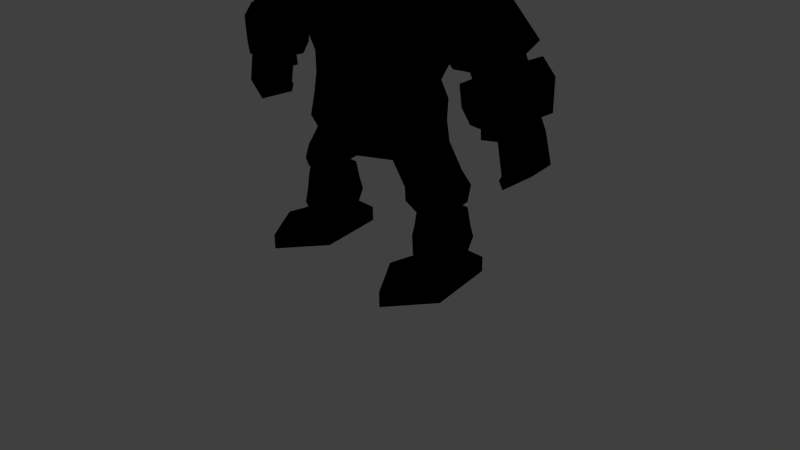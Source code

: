 # Source: Golem001.blend  (saved by Blender 2.79.0; exported with 4.5.12 LTS)
import bpy
from mathutils import Matrix  # noqa: F401  (used for matrix-valued properties, if any)

bpy.ops.wm.read_factory_settings(use_empty=True)
scene = bpy.context.scene
scene.name = 'Scene'

# ---- collections
col_collection_1 = bpy.data.collections.new('Collection 1'); scene.collection.children.link(col_collection_1)

# ---- images (referenced by path relative to the original .blend; pixels are not part of the script)
import os
ASSET_DIR = os.environ.get("B2B_ASSET_DIR", "")  # directory of the original .blend (textures are referenced by path, not embedded)
HERE = os.path.dirname(os.path.abspath(__file__))  # packed textures are extracted next to this script under _unpacked/

def load_image(name, relpath, width, height, colorspace="sRGB"):
    """Load a texture the original file referenced (path relative to the .blend, or extracted next to this script)."""
    p = next((c for c in (os.path.join(HERE, relpath), os.path.join(ASSET_DIR, relpath)) if relpath and os.path.exists(c)), "")
    if p:
        img = bpy.data.images.load(p, check_existing=True)
        img.name = name
    else:  # same state as the original file: an image datablock whose file is absent (Cycles renders it pink)
        img = bpy.data.images.new(name, width, height)
        img.source = "FILE"
        img.filepath = "//" + (relpath or name)
    img.colorspace_settings.name = colorspace
    return img
img_golem_tex_png = load_image('Golem_Tex.png', 'Golem_Tex.png', 1024, 1024, 'sRGB')

# ---- materials (node trees are filled in below, after node groups)
mat_golem_material = bpy.data.materials.new('Golem-Material')
mat_golem_material.alpha_threshold = 0.0
mat_golem_material.roughness = 0.5

# ---- material node trees
mat_golem_material.use_nodes = True; mat_golem_material.node_tree.nodes.clear()
_N = mat_golem_material.node_tree.nodes; _L = mat_golem_material.node_tree.links
n0 = _N.new('NodeUndefined'); n0.name = 'Output'; n0.location = (300, 300)
n0.inputs[1].default_value = 1.0
n1 = _N.new('NodeUndefined'); n1.name = 'Material'; n1.location = (10, 300)
n1.inputs[1].default_value = (1.0, 1.0, 1.0, 1.0)
n1.inputs[2].default_value = 0.8
n1.inputs[3].default_value = (0.0, 0.0, 0.0)
n2 = _N.new('ShaderNodeTexImage'); n2.name = 'Image Texture'; n2.location = (-244, 255)
n2.width = 140
n2.image = img_golem_tex_png
_L.new(n1.outputs[0], n0.inputs[0])
_L.new(n2.outputs[0], n1.inputs[0])

# ---- world
world_world = bpy.data.worlds.new('World'); scene.world = world_world
world_world.color = (0.05088, 0.05088, 0.05088)
world_world.use_sun_shadow = False
world_world.sun_shadow_jitter_overblur = 0.0
world_world.cycles.sampling_method = 'NONE'
world_world.cycles.sample_map_resolution = 256

# ---- cameras
cam_camera = bpy.data.cameras.new('Camera')
cam_camera.clip_end = 100.0
cam_camera.lens = 35.0
cam_camera.sensor_width = 32.0
cam_camera.sensor_height = 18.0
cam_camera.ortho_scale = 7.314
cam_camera.dof.focus_distance = 0.0

# ---- lights
light_lamp = bpy.data.lights.new('Lamp', 'POINT')
light_lamp.transmission_factor = 0.0
light_lamp.cutoff_distance = 30.0
light_lamp.energy = 100.0
light_lamp.shadow_buffer_clip_start = 1.001
light_lamp.shadow_soft_size = 0.1
light_lamp.shadow_maximum_resolution = 0.006
light_lamp.use_absolute_resolution = True
light_lamp.cycles.use_multiple_importance_sampling = False

# ---- meshes
me_cylinder = bpy.data.meshes.new('Cylinder')
me_cylinder.from_pydata([(1.011, -0.8157, 0.001194), (1.011, -0.8157, 0.2012), (0.5868, -0.2521, 0.001194), (0.5868, -0.2521, 0.2012), (0.7488, 0.6599, 0.001194), (0.7488, 0.6599, 0.2012), (1.273, 0.6599, 0.001194), (1.273, 0.6599, 0.2012), (1.435, -0.2521, 0.001194), (1.435, -0.2521, 0.2012), (0.7578, 0.06921, 0.2012), (1.011, -0.1674, 0.2012), (0.8544, 0.452, 0.2012), (1.167, 0.452, 0.2012), (1.264, 0.06921, 0.2012), (0.6766, 0.03526, 0.5061), (1.011, -0.2772, 0.5061), (0.8043, 0.5409, 0.5061), (1.217, 0.5409, 0.5061), (1.345, 0.03526, 0.5061), (0.7087, 0.04867, 0.6668), (1.011, -0.2338, 0.6668), (0.8241, 0.5057, 0.6668), (1.198, 0.5057, 0.6668), (1.313, 0.04867, 0.6668), (0.741, 0.0622, 0.9049), (1.011, -0.19, 0.9049), (0.8441, 0.4703, 0.9049), (1.178, 0.4703, 0.9049), (1.281, 0.0622, 0.9049), (0.8226, 0.09629, 0.9049), (1.011, -0.07972, 0.9049), (0.8945, 0.3811, 0.9049), (1.127, 0.3811, 0.9049), (1.199, 0.09629, 0.9049), (0.8226, 0.09629, 0.9797), (1.011, -0.07972, 0.9797), (0.8945, 0.3811, 0.9797), (1.127, 0.3811, 0.9797), (1.199, 0.09629, 0.9797), (0.7428, 0.06293, 0.9797), (1.011, -0.1877, 0.9797), (0.8452, 0.4684, 0.9797), (1.177, 0.4684, 0.9797), (1.279, 0.06293, 0.9797), (0.5685, 0.02738, 1.158), (0.9215, -0.3027, 1.158), (0.7033, 0.5615, 1.158), (1.14, 0.5615, 1.158), (1.275, 0.02738, 1.158), (0.5516, 0.04636, 1.209), (0.8501, -0.2413, 1.283), (0.6656, 0.5118, 1.237), (1.035, 0.5118, 1.329), (1.149, 0.04636, 1.358), (0.3683, 0.04636, 1.435), (0.6505, -0.2413, 1.558), (0.4761, 0.5118, 1.482), (0.825, 0.5118, 1.634), (0.9328, 0.04636, 1.68), (0.5493, -0.3876, 2.133), (0.5999, -0.4195, 1.841), (0.4761, 0.6192, 1.74), (0.7732, 0.5208, 1.89), (0.8666, 0.04636, 1.937), (0.4761, 0.6688, 2.091), (0.7732, 0.5407, 2.138), (0.8666, 0.06621, 2.172), (0.5188, -0.3664, 2.378), (0.4554, 0.6045, 2.335), (0.7526, 0.4383, 2.382), (0.7918, 0.02397, 2.387), (0.5287, -0.3574, 2.634), (0.4938, 0.6291, 2.588), (0.8653, 0.4968, 2.637), (0.9092, 0.007511, 2.664), (0.6355, -0.4377, 3.01), (0.637, 0.6766, 2.964), (1.032, 0.336, 3.018), (1.035, -0.05773, 3.041), (0.6303, -0.3432, 3.36), (0.6316, 0.681, 3.318), (0.8996, 0.4842, 3.35), (0.8569, -0.1431, 3.377), (0.5053, -0.2886, 3.785), (0.5066, 0.6313, 3.809), (0.8632, 0.4355, 3.843), (0.8662, -0.03222, 3.852), (0.5053, -0.3303, 4.234), (0.5066, 0.3751, 4.076), (0.5053, -0.5262, 3.851), (0.5053, -0.5262, 4.234), (0.5053, -0.8746, 3.851), (0.5053, -0.6308, 4.234), (0.4478, -0.6227, 3.415), (0.4478, -0.971, 3.415), (1.321, -0.1546, 2.917), (1.326, 0.3851, 2.886), (1.336, -0.3005, 3.316), (1.345, 0.6131, 3.259), (1.34, -0.1196, 3.74), (1.352, 0.5216, 3.727), (1.495, -0.1606, 2.779), (1.478, 0.3791, 2.767), (1.775, -0.3065, 2.917), (1.743, 0.6071, 2.894), (2.065, -0.1256, 3.067), (2.064, 0.5156, 3.059), (1.631, -0.05018, 2.751), (1.62, 0.2974, 2.743), (1.812, -0.1441, 2.84), (1.791, 0.4442, 2.825), (1.998, -0.0276, 2.936), (1.998, 0.3853, 2.931), (1.665, -0.05077, 2.684), (1.654, 0.2968, 2.676), (1.845, -0.1447, 2.773), (1.825, 0.4437, 2.758), (2.032, -0.0282, 2.87), (2.031, 0.3847, 2.864), (1.578, -0.1489, 2.642), (1.562, 0.3684, 2.63), (1.847, -0.2887, 2.774), (1.816, 0.5869, 2.752), (2.125, -0.1153, 2.918), (2.124, 0.4992, 2.91), (1.651, -0.1889, 2.414), (1.633, 0.3942, 2.4), (1.954, -0.3464, 2.562), (1.919, 0.6406, 2.537), (2.267, -0.151, 2.725), (2.266, 0.5417, 2.716), (1.736, -0.1441, 2.234), (1.714, 0.3546, 2.229), (2.02, -0.2773, 2.29), (1.98, 0.5669, 2.281), (2.313, -0.1084, 2.356), (2.307, 0.4842, 2.351), (1.812, -0.0644, 2.25), (1.796, 0.2973, 2.246), (2.018, -0.07343, 2.29), (1.989, 0.4062, 2.283), (2.231, -0.03848, 2.338), (2.226, 0.3913, 2.334), (1.819, -0.06457, 2.07), (1.801, 0.3188, 2.066), (2.055, -0.0737, 2.116), (2.022, 0.4186, 2.109), (2.298, -0.06561, 2.171), (2.293, 0.408, 2.167), (2.133, -0.08245, 1.763), (2.1, 0.4206, 1.755), (2.376, -0.06649, 1.818), (2.371, 0.4256, 1.814), (2.102, -0.08421, 1.703), (2.077, 0.4232, 1.711), (2.141, -0.06655, 1.602), (2.125, 0.4251, 1.597), (0.2771, -0.7517, 3.267), (0.2771, -0.842, 3.267), (-1.011, -0.8157, 0.001194), (-1.011, -0.8157, 0.2012), (-0.5868, -0.2521, 0.001194), (-0.5868, -0.2521, 0.2012), (-0.7488, 0.6599, 0.001194), (-0.7488, 0.6599, 0.2012), (-1.273, 0.6599, 0.001194), (-1.273, 0.6599, 0.2012), (-1.435, -0.2521, 0.001194), (-1.435, -0.2521, 0.2012), (-0.7578, 0.06921, 0.2012), (-1.011, -0.1674, 0.2012), (-0.8544, 0.452, 0.2012), (-1.167, 0.452, 0.2012), (-1.264, 0.06921, 0.2012), (-0.6766, 0.03526, 0.5061), (-1.011, -0.2772, 0.5061), (-0.8043, 0.5409, 0.5061), (-1.217, 0.5409, 0.5061), (-1.345, 0.03526, 0.5061), (-0.7087, 0.04867, 0.6668), (-1.011, -0.2338, 0.6668), (-0.8241, 0.5057, 0.6668), (-1.198, 0.5057, 0.6668), (-1.313, 0.04867, 0.6668), (-0.741, 0.0622, 0.9049), (-1.011, -0.19, 0.9049), (-0.8441, 0.4703, 0.9049), (-1.178, 0.4703, 0.9049), (-1.281, 0.0622, 0.9049), (-0.8226, 0.09629, 0.9049), (-1.011, -0.07972, 0.9049), (-0.8945, 0.3811, 0.9049), (-1.127, 0.3811, 0.9049), (-1.199, 0.09629, 0.9049), (-0.8226, 0.09629, 0.9797), (-1.011, -0.07972, 0.9797), (-0.8945, 0.3811, 0.9797), (-1.127, 0.3811, 0.9797), (-1.199, 0.09629, 0.9797), (-0.7428, 0.06293, 0.9797), (-1.011, -0.1877, 0.9797), (-0.8452, 0.4684, 0.9797), (-1.177, 0.4684, 0.9797), (-1.279, 0.06293, 0.9797), (-0.5685, 0.02738, 1.158), (-0.9215, -0.3027, 1.158), (-0.7033, 0.5615, 1.158), (-1.14, 0.5615, 1.158), (-1.275, 0.02738, 1.158), (-0.5516, 0.04636, 1.209), (-0.8501, -0.2413, 1.283), (-0.6656, 0.5118, 1.237), (-1.035, 0.5118, 1.329), (-1.149, 0.04636, 1.358), (-0.3683, 0.04636, 1.435), (-0.6505, -0.2413, 1.558), (-0.4761, 0.5118, 1.482), (-0.825, 0.5118, 1.634), (-0.9328, 0.04636, 1.68), (0.0, 0.04592, 1.336), (0.0, 0.5163, 1.383), (0.0, -0.2413, 1.432), (-0.5493, -0.3876, 2.133), (0.0, -0.3876, 2.121), (-0.5999, -0.4195, 1.841), (0.0, -0.4195, 1.714), (-0.4761, 0.6192, 1.74), (0.0, 0.6484, 1.601), (-0.7732, 0.5208, 1.89), (-0.8666, 0.04636, 1.937), (-0.4761, 0.6688, 2.091), (0.0, 0.698, 2.062), (-0.7732, 0.5407, 2.138), (-0.8666, 0.06621, 2.172), (-0.5188, -0.3664, 2.378), (0.0, -0.3664, 2.368), (-0.4554, 0.6045, 2.335), (0.0, 0.6336, 2.306), (-0.7526, 0.4383, 2.382), (-0.7918, 0.02397, 2.387), (-0.5287, -0.3574, 2.634), (0.0, -0.3574, 2.626), (-0.4938, 0.6291, 2.588), (0.0, 0.6516, 2.567), (-0.8653, 0.4968, 2.637), (-0.9092, 0.007511, 2.664), (-0.6355, -0.4377, 3.01), (0.0, -0.4377, 3.002), (-0.637, 0.6766, 2.964), (0.0, 0.698, 2.943), (-1.032, 0.336, 3.018), (-1.035, -0.05773, 3.041), (-0.6303, -0.3432, 3.36), (0.0, -0.3432, 3.353), (-0.6316, 0.681, 3.318), (0.0, 0.7003, 3.299), (-0.8996, 0.4842, 3.35), (-0.8569, -0.1431, 3.377), (-0.5053, -0.2886, 3.785), (0.0, -0.2886, 3.852), (-0.5066, 0.6313, 3.809), (0.0, 0.6507, 3.864), (-0.8632, 0.4355, 3.843), (-0.8662, -0.03222, 3.852), (-0.5053, -0.3303, 4.234), (0.0, -0.3303, 4.301), (0.0, 0.3944, 4.131), (-0.5066, 0.3751, 4.076), (-0.5053, -0.5262, 3.851), (0.0, -0.5262, 3.918), (-0.5053, -0.5262, 4.234), (0.0, -0.5262, 4.301), (-0.5053, -0.8746, 3.851), (0.0, -0.8746, 3.918), (-0.5053, -0.6308, 4.234), (0.0, -0.6308, 4.301), (-0.4478, -0.6227, 3.415), (0.0, -0.6227, 3.437), (-0.4478, -0.971, 3.415), (0.0, -0.971, 3.437), (-1.321, -0.1546, 2.917), (-1.326, 0.3851, 2.886), (-1.336, -0.3005, 3.316), (-1.345, 0.6131, 3.259), (-1.34, -0.1196, 3.74), (-1.352, 0.5216, 3.727), (-1.495, -0.1606, 2.779), (-1.478, 0.3791, 2.767), (-1.775, -0.3065, 2.917), (-1.743, 0.6071, 2.894), (-2.065, -0.1256, 3.067), (-2.064, 0.5156, 3.059), (-1.631, -0.05018, 2.751), (-1.62, 0.2974, 2.743), (-1.812, -0.1441, 2.84), (-1.791, 0.4442, 2.825), (-1.998, -0.0276, 2.936), (-1.998, 0.3853, 2.931), (-1.665, -0.05077, 2.684), (-1.654, 0.2968, 2.676), (-1.845, -0.1447, 2.773), (-1.825, 0.4437, 2.758), (-2.032, -0.0282, 2.87), (-2.031, 0.3847, 2.864), (-1.578, -0.1489, 2.642), (-1.562, 0.3684, 2.63), (-1.847, -0.2887, 2.774), (-1.816, 0.5869, 2.752), (-2.125, -0.1153, 2.918), (-2.124, 0.4992, 2.91), (-1.651, -0.1889, 2.414), (-1.633, 0.3942, 2.4), (-1.954, -0.3464, 2.562), (-1.919, 0.6406, 2.537), (-2.267, -0.151, 2.725), (-2.266, 0.5417, 2.716), (-1.736, -0.1441, 2.234), (-1.714, 0.3546, 2.229), (-2.02, -0.2773, 2.29), (-1.98, 0.5669, 2.281), (-2.313, -0.1084, 2.356), (-2.307, 0.4842, 2.351), (-1.812, -0.0644, 2.25), (-1.796, 0.2973, 2.246), (-2.018, -0.07343, 2.29), (-1.989, 0.4062, 2.283), (-2.231, -0.03848, 2.338), (-2.226, 0.3913, 2.334), (-1.819, -0.06457, 2.07), (-1.801, 0.3188, 2.066), (-2.055, -0.0737, 2.116), (-2.022, 0.4186, 2.109), (-2.298, -0.06561, 2.171), (-2.293, 0.408, 2.167), (-2.133, -0.08245, 1.763), (-2.1, 0.4206, 1.755), (-2.376, -0.06649, 1.818), (-2.371, 0.4256, 1.814), (-2.102, -0.08421, 1.703), (-2.077, 0.4232, 1.711), (-2.141, -0.06655, 1.602), (-2.125, 0.4251, 1.597), (-0.2771, -0.7517, 3.267), (0.0, -0.7517, 3.273), (-0.2771, -0.842, 3.267), (0.0, -0.842, 3.273)], [], [(0, 1, 3, 2), (2, 3, 5, 4), (4, 5, 7, 6), (9, 7, 13, 14), (8, 9, 1, 0), (6, 7, 9, 8), (0, 2, 4, 6, 8), (14, 13, 18, 19), (5, 3, 10, 12), (1, 9, 14, 11), (3, 1, 11, 10), (7, 5, 12, 13), (16, 19, 24, 21), (12, 10, 15, 17), (11, 14, 19, 16), (13, 12, 17, 18), (10, 11, 16, 15), (20, 21, 26, 25), (18, 17, 22, 23), (15, 16, 21, 20), (19, 18, 23, 24), (17, 15, 20, 22), (27, 25, 30, 32), (24, 23, 28, 29), (22, 20, 25, 27), (21, 24, 29, 26), (23, 22, 27, 28), (33, 32, 37, 38), (26, 29, 34, 31), (28, 27, 32, 33), (25, 26, 31, 30), (29, 28, 33, 34), (39, 38, 43, 44), (30, 31, 36, 35), (34, 33, 38, 39), (32, 30, 35, 37), (31, 34, 39, 36), (41, 44, 49, 46), (37, 35, 40, 42), (36, 39, 44, 41), (38, 37, 42, 43), (35, 36, 41, 40), (49, 48, 53, 54), (43, 42, 47, 48), (40, 41, 46, 45), (44, 43, 48, 49), (42, 40, 45, 47), (51, 54, 59, 56), (47, 45, 50, 52), (46, 49, 54, 51), (48, 47, 52, 53), (45, 46, 51, 50), (57, 221, 228, 62), (53, 52, 57, 58), (50, 51, 56, 55), (54, 53, 58, 59), (52, 50, 55, 57), (57, 55, 220, 221), (220, 55, 56, 222), (226, 61, 60, 224), (222, 56, 61, 226), (59, 58, 63, 64), (58, 57, 62, 63), (59, 64, 61, 56), (62, 228, 232, 65), (64, 63, 66, 67), (63, 62, 65, 66), (61, 64, 67, 60), (65, 232, 238, 69), (60, 67, 71, 68), (67, 66, 70, 71), (224, 60, 68, 236), (66, 65, 69, 70), (70, 69, 73, 74), (69, 238, 244, 73), (68, 71, 75, 72), (71, 70, 74, 75), (236, 68, 72, 242), (74, 73, 77, 78), (73, 244, 250, 77), (72, 75, 79, 76), (75, 74, 78, 79), (242, 72, 76, 248), (78, 77, 81, 82), (77, 250, 256, 81), (76, 79, 83, 80), (83, 79, 96, 98), (248, 76, 80, 254), (82, 81, 85, 86), (81, 256, 262, 85), (80, 83, 87, 84), (87, 83, 98, 100), (254, 80, 84, 260), (85, 262, 267, 89), (86, 85, 84, 87), (88, 89, 267, 266), (84, 88, 91, 90), (84, 85, 89, 88), (90, 91, 93, 92), (88, 266, 272, 91), (260, 84, 90, 270), (274, 92, 93, 276), (91, 272, 276, 93), (270, 90, 94, 278), (94, 95, 159, 158), (90, 92, 95, 94), (92, 274, 280, 95), (101, 100, 106, 107), (100, 98, 104, 106), (82, 86, 101, 99), (78, 82, 99, 97), (79, 78, 97, 96), (86, 87, 100, 101), (104, 102, 108, 110), (105, 107, 113, 111), (97, 99, 105, 103), (96, 97, 103, 102), (99, 101, 107, 105), (98, 96, 102, 104), (109, 111, 117, 115), (113, 112, 118, 119), (106, 104, 110, 112), (107, 106, 112, 113), (103, 105, 111, 109), (102, 103, 109, 108), (118, 116, 122, 124), (116, 114, 120, 122), (108, 109, 115, 114), (111, 113, 119, 117), (110, 108, 114, 116), (112, 110, 116, 118), (120, 121, 127, 126), (121, 123, 129, 127), (119, 118, 124, 125), (115, 117, 123, 121), (114, 115, 121, 120), (117, 119, 125, 123), (131, 130, 136, 137), (130, 128, 134, 136), (123, 125, 131, 129), (122, 120, 126, 128), (124, 122, 128, 130), (125, 124, 130, 131), (135, 137, 143, 141), (132, 133, 139, 138), (127, 129, 135, 133), (126, 127, 133, 132), (129, 131, 137, 135), (128, 126, 132, 134), (143, 142, 148, 149), (142, 140, 146, 148), (134, 132, 138, 140), (136, 134, 140, 142), (137, 136, 142, 143), (133, 135, 141, 139), (144, 145, 147, 146), (147, 149, 153, 151), (139, 141, 147, 145), (138, 139, 145, 144), (141, 143, 149, 147), (140, 138, 144, 146), (151, 153, 157, 155), (146, 147, 151, 150), (148, 146, 150, 152), (149, 148, 152, 153), (154, 155, 157, 156), (150, 151, 155, 154), (152, 150, 154, 156), (153, 152, 156, 157), (344, 158, 159, 346), (278, 94, 158, 344), (95, 280, 346, 159), (160, 162, 163, 161), (162, 164, 165, 163), (164, 166, 167, 165), (169, 174, 173, 167), (168, 160, 161, 169), (166, 168, 169, 167), (160, 168, 166, 164, 162), (174, 179, 178, 173), (165, 172, 170, 163), (161, 171, 174, 169), (163, 170, 171, 161), (167, 173, 172, 165), (176, 181, 184, 179), (172, 177, 175, 170), (171, 176, 179, 174), (173, 178, 177, 172), (170, 175, 176, 171), (180, 185, 186, 181), (178, 183, 182, 177), (175, 180, 181, 176), (179, 184, 183, 178), (177, 182, 180, 175), (187, 192, 190, 185), (184, 189, 188, 183), (182, 187, 185, 180), (181, 186, 189, 184), (183, 188, 187, 182), (193, 198, 197, 192), (186, 191, 194, 189), (188, 193, 192, 187), (185, 190, 191, 186), (189, 194, 193, 188), (199, 204, 203, 198), (190, 195, 196, 191), (194, 199, 198, 193), (192, 197, 195, 190), (191, 196, 199, 194), (201, 206, 209, 204), (197, 202, 200, 195), (196, 201, 204, 199), (198, 203, 202, 197), (195, 200, 201, 196), (209, 214, 213, 208), (203, 208, 207, 202), (200, 205, 206, 201), (204, 209, 208, 203), (202, 207, 205, 200), (211, 216, 219, 214), (207, 212, 210, 205), (206, 211, 214, 209), (208, 213, 212, 207), (205, 210, 211, 206), (217, 227, 228, 221), (213, 218, 217, 212), (210, 215, 216, 211), (214, 219, 218, 213), (212, 217, 215, 210), (217, 221, 220, 215), (220, 222, 216, 215), (226, 224, 223, 225), (222, 226, 225, 216), (219, 230, 229, 218), (218, 229, 227, 217), (219, 216, 225, 230), (227, 231, 232, 228), (230, 234, 233, 229), (229, 233, 231, 227), (225, 223, 234, 230), (231, 237, 238, 232), (223, 235, 240, 234), (234, 240, 239, 233), (224, 236, 235, 223), (233, 239, 237, 231), (239, 245, 243, 237), (237, 243, 244, 238), (235, 241, 246, 240), (240, 246, 245, 239), (236, 242, 241, 235), (245, 251, 249, 243), (243, 249, 250, 244), (241, 247, 252, 246), (246, 252, 251, 245), (242, 248, 247, 241), (251, 257, 255, 249), (249, 255, 256, 250), (247, 253, 258, 252), (258, 283, 281, 252), (248, 254, 253, 247), (257, 263, 261, 255), (255, 261, 262, 256), (253, 259, 264, 258), (264, 285, 283, 258), (254, 260, 259, 253), (261, 268, 267, 262), (263, 264, 259, 261), (265, 266, 267, 268), (259, 269, 271, 265), (259, 265, 268, 261), (269, 273, 275, 271), (265, 271, 272, 266), (260, 270, 269, 259), (274, 276, 275, 273), (271, 275, 276, 272), (270, 278, 277, 269), (277, 343, 345, 279), (269, 277, 279, 273), (273, 279, 280, 274), (286, 292, 291, 285), (285, 291, 289, 283), (257, 284, 286, 263), (251, 282, 284, 257), (252, 281, 282, 251), (263, 286, 285, 264), (289, 295, 293, 287), (290, 296, 298, 292), (282, 288, 290, 284), (281, 287, 288, 282), (284, 290, 292, 286), (283, 289, 287, 281), (294, 300, 302, 296), (298, 304, 303, 297), (291, 297, 295, 289), (292, 298, 297, 291), (288, 294, 296, 290), (287, 293, 294, 288), (303, 309, 307, 301), (301, 307, 305, 299), (293, 299, 300, 294), (296, 302, 304, 298), (295, 301, 299, 293), (297, 303, 301, 295), (305, 311, 312, 306), (306, 312, 314, 308), (304, 310, 309, 303), (300, 306, 308, 302), (299, 305, 306, 300), (302, 308, 310, 304), (316, 322, 321, 315), (315, 321, 319, 313), (308, 314, 316, 310), (307, 313, 311, 305), (309, 315, 313, 307), (310, 316, 315, 309), (320, 326, 328, 322), (317, 323, 324, 318), (312, 318, 320, 314), (311, 317, 318, 312), (314, 320, 322, 316), (313, 319, 317, 311), (328, 334, 333, 327), (327, 333, 331, 325), (319, 325, 323, 317), (321, 327, 325, 319), (322, 328, 327, 321), (318, 324, 326, 320), (329, 331, 332, 330), (332, 336, 338, 334), (324, 330, 332, 326), (323, 329, 330, 324), (326, 332, 334, 328), (325, 331, 329, 323), (336, 340, 342, 338), (331, 335, 336, 332), (333, 337, 335, 331), (334, 338, 337, 333), (339, 341, 342, 340), (335, 339, 340, 336), (337, 341, 339, 335), (338, 342, 341, 337), (344, 346, 345, 343), (278, 344, 343, 277), (279, 345, 346, 280)])
_uv = me_cylinder.uv_layers.new(name='UVMap')
_uv.uv.foreach_set('vector', [0.7491, 0.4488, 0.7261, 0.4668, 0.7261, 0.3772, 0.7486, 0.3906, 0.7486, 0.3906, 0.7261, 0.3772, 0.8195, 0.3175, 0.8109, 0.3464, 0.8109, 0.3464, 0.8195, 0.3175, 0.8665, 0.3741, 0.8399, 0.3763, 0.7924, 0.8709, 0.879, 0.8863, 0.8592, 0.8963, 0.8229, 0.8871, 0.8031, 0.445, 0.8144, 0.4696, 0.7261, 0.4668, 0.7491, 0.4488, 0.8399, 0.3763, 0.8665, 0.3741, 0.8144, 0.4696, 0.8031, 0.445, 0.7388, 0.8062, 0.7845, 0.7572, 0.8725, 0.7572, 0.8812, 0.8062, 0.7986, 0.8365, 0.6846, 0.01962, 0.7243, 0.0172, 0.7323, 0.04966, 0.6846, 0.04861, 0.879, 0.9361, 0.7924, 0.9514, 0.8229, 0.9352, 0.8592, 0.926, 0.7388, 0.9112, 0.7924, 0.8709, 0.8229, 0.8871, 0.8004, 0.9112, 0.7924, 0.9514, 0.7388, 0.9112, 0.8004, 0.9112, 0.8229, 0.9352, 0.879, 0.8863, 0.879, 0.9361, 0.8592, 0.926, 0.8592, 0.8963, 0.6484, 0.04865, 0.6846, 0.04861, 0.6844, 0.06272, 0.6489, 0.06274, 0.2443, 0.3372, 0.2853, 0.3403, 0.2883, 0.3732, 0.2396, 0.3672, 0.6484, 0.01843, 0.6846, 0.01962, 0.6846, 0.04861, 0.6484, 0.04865, 0.2127, 0.3315, 0.2443, 0.3372, 0.2396, 0.3672, 0.2018, 0.3626, 0.6115, 0.01771, 0.6484, 0.01843, 0.6484, 0.04865, 0.607, 0.05126, 0.6101, 0.06739, 0.6489, 0.06274, 0.6506, 0.08337, 0.6168, 0.09338, 0.2018, 0.3626, 0.2396, 0.3672, 0.2386, 0.3818, 0.2026, 0.3804, 0.607, 0.05126, 0.6484, 0.04865, 0.6489, 0.06274, 0.6101, 0.06739, 0.6846, 0.04861, 0.7323, 0.04966, 0.7286, 0.06612, 0.6844, 0.06272, 0.2396, 0.3672, 0.2883, 0.3732, 0.284, 0.3889, 0.2386, 0.3818, 0.237, 0.4043, 0.2767, 0.4149, 0.2713, 0.4195, 0.2375, 0.4141, 0.6844, 0.06272, 0.7286, 0.06612, 0.7237, 0.08911, 0.6838, 0.08608, 0.2386, 0.3818, 0.284, 0.3889, 0.2767, 0.4149, 0.237, 0.4043, 0.6489, 0.06274, 0.6844, 0.06272, 0.6838, 0.08608, 0.6506, 0.08337, 0.2026, 0.3804, 0.2386, 0.3818, 0.237, 0.4043, 0.2045, 0.4046, 0.2106, 0.4146, 0.2375, 0.4141, 0.236, 0.4245, 0.2103, 0.4199, 0.6506, 0.08337, 0.6838, 0.08608, 0.6847, 0.09336, 0.6517, 0.09459, 0.2045, 0.4046, 0.237, 0.4043, 0.2375, 0.4141, 0.2106, 0.4146, 0.6168, 0.09338, 0.6506, 0.08337, 0.6517, 0.09459, 0.6208, 0.09881, 0.6838, 0.08608, 0.7237, 0.08911, 0.7149, 0.09603, 0.6847, 0.09336, 0.6843, 0.1021, 0.7148, 0.1015, 0.723, 0.1092, 0.6835, 0.109, 0.6208, 0.09881, 0.6517, 0.09459, 0.6518, 0.1044, 0.6213, 0.1044, 0.6847, 0.09336, 0.7149, 0.09603, 0.7148, 0.1015, 0.6843, 0.1021, 0.2375, 0.4141, 0.2713, 0.4195, 0.2708, 0.4253, 0.236, 0.4245, 0.6517, 0.09459, 0.6847, 0.09336, 0.6843, 0.1021, 0.6518, 0.1044, 0.6523, 0.1154, 0.6835, 0.109, 0.6821, 0.1245, 0.6482, 0.1325, 0.236, 0.4245, 0.2708, 0.4253, 0.2751, 0.4308, 0.2324, 0.434, 0.6518, 0.1044, 0.6843, 0.1021, 0.6835, 0.109, 0.6523, 0.1154, 0.2103, 0.4199, 0.236, 0.4245, 0.2324, 0.434, 0.2053, 0.4249, 0.6213, 0.1044, 0.6518, 0.1044, 0.6523, 0.1154, 0.6179, 0.1103, 0.6821, 0.1245, 0.7323, 0.129, 0.7273, 0.1496, 0.6816, 0.1456, 0.2053, 0.4249, 0.2324, 0.434, 0.2341, 0.4547, 0.2018, 0.4425, 0.6179, 0.1103, 0.6523, 0.1154, 0.6482, 0.1325, 0.6067, 0.1365, 0.6835, 0.109, 0.723, 0.1092, 0.7323, 0.129, 0.6821, 0.1245, 0.2324, 0.434, 0.2751, 0.4308, 0.283, 0.4562, 0.2341, 0.4547, 0.645, 0.1444, 0.6816, 0.1456, 0.6763, 0.1809, 0.6351, 0.1755, 0.2341, 0.4547, 0.283, 0.4562, 0.2817, 0.4607, 0.2371, 0.4625, 0.6482, 0.1325, 0.6821, 0.1245, 0.6816, 0.1456, 0.645, 0.1444, 0.2018, 0.4425, 0.2341, 0.4547, 0.2371, 0.4625, 0.2053, 0.4613, 0.6067, 0.1365, 0.6482, 0.1325, 0.645, 0.1444, 0.6049, 0.1413, 0.1188, 0.06583, 0.1626, 0.05997, 0.1625, 0.08235, 0.1183, 0.09242, 0.2053, 0.4613, 0.2371, 0.4625, 0.2429, 0.4893, 0.2124, 0.4895, 0.6049, 0.1413, 0.645, 0.1444, 0.6351, 0.1755, 0.5943, 0.168, 0.6816, 0.1456, 0.7273, 0.1496, 0.7245, 0.1868, 0.6763, 0.1809, 0.2371, 0.4625, 0.2817, 0.4607, 0.2853, 0.4862, 0.2429, 0.4893, 0.1188, 0.06583, 0.1257, 0.01952, 0.1628, 0.0172, 0.1626, 0.05997, 0.4503, 0.0172, 0.487, 0.02218, 0.5112, 0.05565, 0.4503, 0.04489, 0.4503, 0.07442, 0.5016, 0.08535, 0.501, 0.1115, 0.4503, 0.113, 0.4503, 0.04489, 0.5112, 0.05565, 0.5016, 0.08535, 0.4503, 0.07442, 0.03901, 0.08218, 0.08479, 0.07879, 0.08691, 0.1042, 0.03968, 0.1071, 0.08479, 0.07879, 0.1188, 0.06583, 0.1183, 0.09242, 0.08691, 0.1042, 0.5529, 0.06314, 0.5512, 0.08971, 0.5016, 0.08535, 0.5112, 0.05565, 0.1183, 0.09242, 0.1625, 0.08235, 0.1622, 0.1243, 0.1173, 0.1256, 0.03968, 0.1071, 0.08691, 0.1042, 0.08698, 0.1282, 0.04088, 0.1306, 0.08691, 0.1042, 0.1183, 0.09242, 0.1173, 0.1256, 0.08698, 0.1282, 0.5016, 0.08535, 0.5512, 0.08971, 0.5541, 0.1126, 0.501, 0.1115, 0.1173, 0.1256, 0.1622, 0.1243, 0.1621, 0.149, 0.1165, 0.1507, 0.501, 0.1115, 0.5541, 0.1126, 0.5476, 0.1342, 0.5007, 0.1352, 0.04088, 0.1306, 0.08698, 0.1282, 0.07965, 0.154, 0.03687, 0.151, 0.4503, 0.113, 0.501, 0.1115, 0.5007, 0.1352, 0.4503, 0.1357, 0.08698, 0.1282, 0.1173, 0.1256, 0.1165, 0.1507, 0.07965, 0.154, 0.07965, 0.154, 0.1165, 0.1507, 0.1135, 0.1761, 0.07601, 0.1829, 0.1165, 0.1507, 0.1621, 0.149, 0.162, 0.174, 0.1135, 0.1761, 0.5007, 0.1352, 0.5476, 0.1342, 0.5551, 0.1622, 0.5024, 0.1608, 0.03687, 0.151, 0.07965, 0.154, 0.07601, 0.1829, 0.03064, 0.1774, 0.4503, 0.1357, 0.5007, 0.1352, 0.5024, 0.1608, 0.4503, 0.1604, 0.07601, 0.1829, 0.1135, 0.1761, 0.1024, 0.2131, 0.05399, 0.2182, 0.1135, 0.1761, 0.162, 0.174, 0.1618, 0.2102, 0.1024, 0.2131, 0.5024, 0.1608, 0.5551, 0.1622, 0.5599, 0.2023, 0.5085, 0.1981, 0.03064, 0.1774, 0.07601, 0.1829, 0.05399, 0.2182, 0.0172, 0.2129, 0.4503, 0.1604, 0.5024, 0.1608, 0.5085, 0.1981, 0.4503, 0.1962, 0.05399, 0.2182, 0.1024, 0.2131, 0.1035, 0.2455, 0.07273, 0.2495, 0.1024, 0.2131, 0.1618, 0.2102, 0.1616, 0.2438, 0.1035, 0.2455, 0.5085, 0.1981, 0.5599, 0.2023, 0.5394, 0.2354, 0.5102, 0.2311, 0.0511, 0.6745, 0.08608, 0.6596, 0.1143, 0.6742, 0.08785, 0.7036, 0.4503, 0.1962, 0.5085, 0.1981, 0.5102, 0.2311, 0.4503, 0.2317, 0.07273, 0.2495, 0.1035, 0.2455, 0.1134, 0.2916, 0.07525, 0.2961, 0.1035, 0.2455, 0.1616, 0.2438, 0.1613, 0.2971, 0.1134, 0.2916, 0.5102, 0.2311, 0.5394, 0.2354, 0.5424, 0.2832, 0.4997, 0.2731, 0.0172, 0.7061, 0.0511, 0.6745, 0.08785, 0.7036, 0.05665, 0.7317, 0.4503, 0.2317, 0.5102, 0.2311, 0.4997, 0.2731, 0.4503, 0.2801, 0.6067, 0.7572, 0.6551, 0.7588, 0.6551, 0.7936, 0.6073, 0.7924, 0.6226, 0.5221, 0.641, 0.5562, 0.5536, 0.5562, 0.5782, 0.5215, 0.6063, 0.8618, 0.6073, 0.7924, 0.6551, 0.7936, 0.6551, 0.863, 0.3049, 0.6992, 0.3009, 0.7418, 0.2823, 0.7418, 0.2823, 0.7054, 0.215, 0.5239, 0.2998, 0.5452, 0.2705, 0.5646, 0.2018, 0.5646, 0.3798, 0.815, 0.383, 0.8473, 0.3728, 0.8548, 0.3407, 0.8045, 0.6063, 0.8618, 0.6551, 0.863, 0.6551, 0.8818, 0.6058, 0.8809, 0.06628, 0.8905, 0.1154, 0.8925, 0.1136, 0.9162, 0.06628, 0.9137, 0.2421, 0.8437, 0.29, 0.8378, 0.2903, 0.8811, 0.2421, 0.8866, 0.383, 0.8473, 0.4204, 0.8589, 0.4192, 0.8686, 0.3728, 0.8548, 0.06628, 0.9137, 0.1136, 0.9162, 0.1094, 0.9597, 0.06628, 0.9587, 0.3874, 0.777, 0.365, 0.7491, 0.3966, 0.7509, 0.3994, 0.7599, 0.3798, 0.815, 0.3407, 0.8045, 0.365, 0.7491, 0.3874, 0.777, 0.29, 0.8378, 0.2421, 0.8437, 0.2421, 0.7972, 0.2848, 0.7954, 0.4547, 0.4906, 0.4074, 0.5269, 0.3601, 0.4354, 0.4259, 0.4233, 0.05665, 0.7317, 0.08785, 0.7036, 0.1377, 0.7092, 0.1458, 0.7424, 0.511, 0.4822, 0.4836, 0.5296, 0.4547, 0.4906, 0.4737, 0.453, 0.5192, 0.4403, 0.511, 0.4822, 0.4737, 0.453, 0.4937, 0.4162, 0.08608, 0.6596, 0.09368, 0.6222, 0.1252, 0.6232, 0.1143, 0.6742, 0.4836, 0.5296, 0.4462, 0.5601, 0.4074, 0.5269, 0.4547, 0.4906, 0.1377, 0.7092, 0.1354, 0.6793, 0.1545, 0.6773, 0.1571, 0.7065, 0.4512, 0.4139, 0.4259, 0.4233, 0.417, 0.4049, 0.4464, 0.3974, 0.4937, 0.4162, 0.4737, 0.453, 0.4512, 0.4139, 0.4807, 0.4011, 0.1143, 0.6742, 0.1252, 0.6232, 0.1433, 0.6269, 0.1354, 0.6793, 0.4737, 0.453, 0.4547, 0.4906, 0.4259, 0.4233, 0.4512, 0.4139, 0.08785, 0.7036, 0.1143, 0.6742, 0.1354, 0.6793, 0.1377, 0.7092, 0.472, 0.3898, 0.4464, 0.3974, 0.4442, 0.3889, 0.4702, 0.3832, 0.417, 0.4049, 0.3669, 0.4188, 0.3648, 0.4115, 0.4142, 0.396, 0.1458, 0.7424, 0.1377, 0.7092, 0.1571, 0.7065, 0.1601, 0.7341, 0.4259, 0.4233, 0.3601, 0.4354, 0.3669, 0.4188, 0.417, 0.4049, 0.4807, 0.4011, 0.4512, 0.4139, 0.4464, 0.3974, 0.472, 0.3898, 0.1354, 0.6793, 0.1433, 0.6269, 0.1548, 0.6354, 0.1545, 0.6773, 0.1672, 0.7335, 0.1657, 0.7058, 0.1814, 0.705, 0.1792, 0.7386, 0.1657, 0.7058, 0.1645, 0.6764, 0.1775, 0.6775, 0.1814, 0.705, 0.1545, 0.6773, 0.1548, 0.6354, 0.1617, 0.6353, 0.1645, 0.6764, 0.4464, 0.3974, 0.417, 0.4049, 0.4142, 0.396, 0.4442, 0.3889, 0.1571, 0.7065, 0.1545, 0.6773, 0.1645, 0.6764, 0.1657, 0.7058, 0.1601, 0.7341, 0.1571, 0.7065, 0.1657, 0.7058, 0.1672, 0.7335, 0.1775, 0.6775, 0.1694, 0.6278, 0.1967, 0.6222, 0.1974, 0.6764, 0.4722, 0.3724, 0.4409, 0.3762, 0.4353, 0.3575, 0.4692, 0.3454, 0.4142, 0.396, 0.3648, 0.4115, 0.3531, 0.4047, 0.4145, 0.3804, 0.4702, 0.3832, 0.4442, 0.3889, 0.4409, 0.3762, 0.4722, 0.3724, 0.1645, 0.6764, 0.1617, 0.6353, 0.1694, 0.6278, 0.1775, 0.6775, 0.4442, 0.3889, 0.4142, 0.396, 0.4145, 0.3804, 0.4409, 0.3762, 0.4107, 0.3639, 0.3407, 0.3738, 0.353, 0.324, 0.4096, 0.3416, 0.2059, 0.7399, 0.2013, 0.7033, 0.2203, 0.6933, 0.2425, 0.7185, 0.4409, 0.3762, 0.4145, 0.3804, 0.4107, 0.3639, 0.4353, 0.3575, 0.1814, 0.705, 0.1775, 0.6775, 0.1974, 0.6764, 0.2013, 0.7033, 0.1792, 0.7386, 0.1814, 0.705, 0.2013, 0.7033, 0.2059, 0.7399, 0.4145, 0.3804, 0.3531, 0.4047, 0.3407, 0.3738, 0.4107, 0.3639, 0.4327, 0.3375, 0.4096, 0.3416, 0.4077, 0.3313, 0.431, 0.3243, 0.2125, 0.6725, 0.2176, 0.6279, 0.2247, 0.6346, 0.2207, 0.6695, 0.4692, 0.3454, 0.4353, 0.3575, 0.4327, 0.3375, 0.4606, 0.3252, 0.1974, 0.6764, 0.1967, 0.6222, 0.2176, 0.6279, 0.2125, 0.6725, 0.4353, 0.3575, 0.4107, 0.3639, 0.4096, 0.3416, 0.4327, 0.3375, 0.2013, 0.7033, 0.1974, 0.6764, 0.2125, 0.6725, 0.2203, 0.6933, 0.4135, 0.9822, 0.3674, 0.9828, 0.3692, 0.9634, 0.4122, 0.9645, 0.3674, 0.9828, 0.3407, 0.9812, 0.3417, 0.9598, 0.3692, 0.9634, 0.2203, 0.6933, 0.2125, 0.6725, 0.2207, 0.6695, 0.2372, 0.6828, 0.2425, 0.7185, 0.2203, 0.6933, 0.2372, 0.6828, 0.2479, 0.7067, 0.4096, 0.3416, 0.353, 0.324, 0.363, 0.3175, 0.4077, 0.3313, 0.4606, 0.3252, 0.4327, 0.3375, 0.431, 0.3243, 0.4534, 0.3175, 0.476, 0.903, 0.5125, 0.9038, 0.5205, 0.9257, 0.4736, 0.9257, 0.4392, 0.9625, 0.4122, 0.9645, 0.4085, 0.934, 0.432, 0.9236, 0.7732, 0.2253, 0.7942, 0.2212, 0.7979, 0.2377, 0.7751, 0.2424, 0.7389, 0.2245, 0.7732, 0.2253, 0.7751, 0.2424, 0.7386, 0.2416, 0.4392, 0.9814, 0.4135, 0.9822, 0.4122, 0.9645, 0.4392, 0.9625, 0.7192, 0.2212, 0.7389, 0.2245, 0.7386, 0.2416, 0.7161, 0.2377, 0.432, 0.9236, 0.4085, 0.934, 0.4224, 0.9067, 0.4327, 0.9176, 0.7925, 0.5215, 0.8393, 0.5215, 0.8395, 0.5559, 0.7916, 0.5559, 0.3692, 0.9634, 0.3417, 0.9598, 0.3555, 0.9204, 0.3746, 0.9353, 0.4122, 0.9645, 0.3692, 0.9634, 0.3746, 0.9353, 0.4085, 0.934, 0.1939, 0.922, 0.2422, 0.921, 0.2422, 0.9328, 0.1955, 0.9322, 0.8918, 0.7094, 0.9397, 0.7103, 0.9401, 0.715, 0.8918, 0.7159, 0.3746, 0.9353, 0.3555, 0.9204, 0.356, 0.9116, 0.3674, 0.903, 0.4085, 0.934, 0.3746, 0.9353, 0.3674, 0.903, 0.4224, 0.9067, 0.4269, 0.7595, 0.3994, 0.7599, 0.3966, 0.7509, 0.4278, 0.7491, 0.06628, 0.9587, 0.1094, 0.9597, 0.09312, 0.979, 0.06628, 0.9788, 0.2848, 0.7954, 0.2421, 0.7972, 0.2421, 0.7773, 0.2685, 0.7768, 0.6058, 0.6479, 0.6768, 0.5945, 0.6811, 0.6227, 0.6328, 0.6521, 0.6768, 0.5945, 0.7748, 0.6524, 0.7486, 0.6632, 0.6811, 0.6227, 0.7748, 0.6524, 0.7505, 0.7228, 0.7312, 0.7027, 0.7486, 0.6632, 0.8627, 0.675, 0.8932, 0.6588, 0.9295, 0.6496, 0.9493, 0.6597, 0.6448, 0.7228, 0.6058, 0.6479, 0.6328, 0.6521, 0.6567, 0.7003, 0.7505, 0.7228, 0.6448, 0.7228, 0.6567, 0.7003, 0.7312, 0.7027, 0.0172, 0.8071, 0.07694, 0.7768, 0.1595, 0.8071, 0.1508, 0.8561, 0.06286, 0.8561, 0.6014, 0.32, 0.6014, 0.349, 0.5536, 0.35, 0.5617, 0.3175, 0.9493, 0.6099, 0.9295, 0.6199, 0.8932, 0.6107, 0.8627, 0.5945, 0.8092, 0.6348, 0.8707, 0.6348, 0.8932, 0.6588, 0.8627, 0.675, 0.8627, 0.5945, 0.8932, 0.6107, 0.8707, 0.6348, 0.8092, 0.6348, 0.9493, 0.6597, 0.9295, 0.6496, 0.9295, 0.6199, 0.9493, 0.6099, 0.6376, 0.349, 0.637, 0.3631, 0.6015, 0.3631, 0.6014, 0.349, 0.8107, 0.02289, 0.8154, 0.05291, 0.7667, 0.05892, 0.7697, 0.02603, 0.6376, 0.3188, 0.6376, 0.349, 0.6014, 0.349, 0.6014, 0.32, 0.8423, 0.0172, 0.8532, 0.04837, 0.8154, 0.05291, 0.8107, 0.02289, 0.6745, 0.3181, 0.679, 0.3516, 0.6376, 0.349, 0.6376, 0.3188, 0.6759, 0.3677, 0.6692, 0.3937, 0.6354, 0.3837, 0.637, 0.3631, 0.8532, 0.04837, 0.8524, 0.06615, 0.8164, 0.06757, 0.8154, 0.05291, 0.679, 0.3516, 0.6759, 0.3677, 0.637, 0.3631, 0.6376, 0.349, 0.6014, 0.349, 0.6015, 0.3631, 0.5574, 0.3665, 0.5536, 0.35, 0.8154, 0.05291, 0.8164, 0.06757, 0.771, 0.07463, 0.7667, 0.05892, 0.818, 0.09006, 0.8175, 0.09979, 0.7837, 0.1053, 0.7783, 0.1006, 0.6015, 0.3631, 0.6022, 0.3864, 0.5623, 0.3895, 0.5574, 0.3665, 0.8164, 0.06757, 0.818, 0.09006, 0.7783, 0.1006, 0.771, 0.07463, 0.637, 0.3631, 0.6354, 0.3837, 0.6022, 0.3864, 0.6015, 0.3631, 0.8524, 0.06615, 0.8505, 0.09032, 0.818, 0.09006, 0.8164, 0.06757, 0.8444, 0.1004, 0.8447, 0.1057, 0.819, 0.1102, 0.8175, 0.09979, 0.6354, 0.3837, 0.6343, 0.3949, 0.6013, 0.3937, 0.6022, 0.3864, 0.8505, 0.09032, 0.8444, 0.1004, 0.8175, 0.09979, 0.818, 0.09006, 0.6692, 0.3937, 0.6651, 0.3992, 0.6343, 0.3949, 0.6354, 0.3837, 0.6022, 0.3864, 0.6013, 0.3937, 0.5711, 0.3964, 0.5623, 0.3895, 0.6016, 0.4024, 0.6025, 0.4093, 0.5629, 0.4095, 0.5712, 0.4018, 0.6651, 0.3992, 0.6647, 0.4048, 0.6342, 0.4048, 0.6343, 0.3949, 0.6013, 0.3937, 0.6016, 0.4024, 0.5712, 0.4018, 0.5711, 0.3964, 0.8175, 0.09979, 0.819, 0.1102, 0.7842, 0.1111, 0.7837, 0.1053, 0.6343, 0.3949, 0.6342, 0.4048, 0.6016, 0.4024, 0.6013, 0.3937, 0.6337, 0.4158, 0.6378, 0.4328, 0.6038, 0.4249, 0.6025, 0.4093, 0.819, 0.1102, 0.8226, 0.1197, 0.7799, 0.1165, 0.7842, 0.1111, 0.6342, 0.4048, 0.6337, 0.4158, 0.6025, 0.4093, 0.6016, 0.4024, 0.8447, 0.1057, 0.8497, 0.1106, 0.8226, 0.1197, 0.819, 0.1102, 0.6647, 0.4048, 0.6681, 0.4107, 0.6337, 0.4158, 0.6342, 0.4048, 0.6038, 0.4249, 0.6044, 0.4459, 0.5587, 0.4499, 0.5536, 0.4293, 0.8497, 0.1106, 0.8532, 0.1283, 0.8209, 0.1404, 0.8226, 0.1197, 0.6681, 0.4107, 0.6793, 0.4369, 0.6378, 0.4328, 0.6337, 0.4158, 0.6025, 0.4093, 0.6038, 0.4249, 0.5536, 0.4293, 0.5629, 0.4095, 0.8226, 0.1197, 0.8209, 0.1404, 0.772, 0.1419, 0.7799, 0.1165, 0.641, 0.4447, 0.6508, 0.4758, 0.6096, 0.4812, 0.6044, 0.4459, 0.8209, 0.1404, 0.8178, 0.1483, 0.7733, 0.1464, 0.772, 0.1419, 0.6378, 0.4328, 0.641, 0.4447, 0.6044, 0.4459, 0.6038, 0.4249, 0.8532, 0.1283, 0.8497, 0.147, 0.8178, 0.1483, 0.8209, 0.1404, 0.6793, 0.4369, 0.6811, 0.4416, 0.641, 0.4447, 0.6378, 0.4328, 0.2063, 0.0663, 0.2065, 0.0929, 0.1625, 0.08235, 0.1626, 0.05997, 0.8497, 0.147, 0.8426, 0.1752, 0.8121, 0.1751, 0.8178, 0.1483, 0.6811, 0.4416, 0.6917, 0.4683, 0.6508, 0.4758, 0.641, 0.4447, 0.6044, 0.4459, 0.6096, 0.4812, 0.5615, 0.4871, 0.5587, 0.4499, 0.8178, 0.1483, 0.8121, 0.1751, 0.7697, 0.172, 0.7733, 0.1464, 0.2063, 0.0663, 0.1626, 0.05997, 0.1628, 0.0172, 0.1999, 0.01992, 0.4503, 0.0172, 0.4503, 0.04489, 0.3894, 0.05565, 0.4136, 0.02218, 0.4503, 0.07442, 0.4503, 0.113, 0.3996, 0.1115, 0.399, 0.08535, 0.4503, 0.04489, 0.4503, 0.07442, 0.399, 0.08535, 0.3894, 0.05565, 0.2859, 0.08352, 0.285, 0.1085, 0.2378, 0.105, 0.2402, 0.07963, 0.2402, 0.07963, 0.2378, 0.105, 0.2065, 0.0929, 0.2063, 0.0663, 0.3477, 0.06314, 0.3894, 0.05565, 0.399, 0.08535, 0.3494, 0.08971, 0.2065, 0.0929, 0.2072, 0.1261, 0.1622, 0.1243, 0.1625, 0.08235, 0.285, 0.1085, 0.2835, 0.1319, 0.2375, 0.129, 0.2378, 0.105, 0.2378, 0.105, 0.2375, 0.129, 0.2072, 0.1261, 0.2065, 0.0929, 0.399, 0.08535, 0.3996, 0.1115, 0.3465, 0.1126, 0.3494, 0.08971, 0.2072, 0.1261, 0.2077, 0.1512, 0.1621, 0.149, 0.1622, 0.1243, 0.3996, 0.1115, 0.3999, 0.1352, 0.353, 0.1342, 0.3465, 0.1126, 0.2835, 0.1319, 0.2873, 0.1524, 0.2445, 0.1549, 0.2375, 0.129, 0.4503, 0.113, 0.4503, 0.1357, 0.3999, 0.1352, 0.3996, 0.1115, 0.2375, 0.129, 0.2445, 0.1549, 0.2077, 0.1512, 0.2072, 0.1261, 0.2445, 0.1549, 0.2478, 0.1838, 0.2104, 0.1766, 0.2077, 0.1512, 0.2077, 0.1512, 0.2104, 0.1766, 0.162, 0.174, 0.1621, 0.149, 0.3999, 0.1352, 0.3982, 0.1608, 0.3455, 0.1622, 0.353, 0.1342, 0.2873, 0.1524, 0.2933, 0.1788, 0.2478, 0.1838, 0.2445, 0.1549, 0.4503, 0.1357, 0.4503, 0.1604, 0.3982, 0.1608, 0.3999, 0.1352, 0.2478, 0.1838, 0.2695, 0.2193, 0.2211, 0.2138, 0.2104, 0.1766, 0.2104, 0.1766, 0.2211, 0.2138, 0.1618, 0.2102, 0.162, 0.174, 0.3982, 0.1608, 0.3921, 0.1981, 0.3407, 0.2023, 0.3455, 0.1622, 0.2933, 0.1788, 0.3063, 0.2145, 0.2695, 0.2193, 0.2478, 0.1838, 0.4503, 0.1604, 0.4503, 0.1962, 0.3921, 0.1981, 0.3982, 0.1608, 0.2695, 0.2193, 0.2504, 0.2505, 0.2197, 0.2461, 0.2211, 0.2138, 0.2211, 0.2138, 0.2197, 0.2461, 0.1616, 0.2438, 0.1618, 0.2102, 0.3921, 0.1981, 0.3904, 0.2311, 0.3612, 0.2354, 0.3407, 0.2023, 0.5375, 0.6468, 0.5008, 0.6759, 0.4744, 0.6465, 0.5026, 0.6319, 0.4503, 0.1962, 0.4503, 0.2317, 0.3904, 0.2311, 0.3921, 0.1981, 0.2504, 0.2505, 0.2474, 0.2971, 0.2093, 0.2921, 0.2197, 0.2461, 0.2197, 0.2461, 0.2093, 0.2921, 0.1613, 0.2971, 0.1616, 0.2438, 0.3904, 0.2311, 0.4009, 0.2731, 0.3582, 0.2832, 0.3612, 0.2354, 0.5714, 0.6784, 0.532, 0.7041, 0.5008, 0.6759, 0.5375, 0.6468, 0.4503, 0.2317, 0.4503, 0.2801, 0.4009, 0.2731, 0.3904, 0.2311, 0.7036, 0.7572, 0.703, 0.7924, 0.6551, 0.7936, 0.6551, 0.7588, 0.6633, 0.2553, 0.6188, 0.2559, 0.5943, 0.2212, 0.6817, 0.2212, 0.704, 0.8618, 0.6551, 0.863, 0.6551, 0.7936, 0.703, 0.7924, 0.2823, 0.6222, 0.3049, 0.6284, 0.3049, 0.6648, 0.2863, 0.6648, 0.9302, 0.2375, 0.8875, 0.2403, 0.9043, 0.1738, 0.9302, 0.1501, 0.467, 0.8216, 0.508, 0.8164, 0.4689, 0.8671, 0.4589, 0.8571, 0.704, 0.8618, 0.7044, 0.8809, 0.6551, 0.8818, 0.6551, 0.863, 0.06628, 0.8905, 0.06628, 0.9137, 0.019, 0.9162, 0.0172, 0.8925, 0.2421, 0.8437, 0.2421, 0.8866, 0.1939, 0.8811, 0.1942, 0.8378, 0.4589, 0.8571, 0.4689, 0.8671, 0.4192, 0.8686, 0.4204, 0.8589, 0.06628, 0.9137, 0.06628, 0.9587, 0.02318, 0.9597, 0.019, 0.9162, 0.4635, 0.7838, 0.4541, 0.7644, 0.4583, 0.7559, 0.4898, 0.7588, 0.467, 0.8216, 0.4635, 0.7838, 0.4898, 0.7588, 0.508, 0.8164, 0.1942, 0.8378, 0.1995, 0.7954, 0.2421, 0.7972, 0.2421, 0.8437, 0.0939, 0.5241, 0.1011, 0.4513, 0.1674, 0.443, 0.1499, 0.5445, 0.532, 0.7041, 0.4428, 0.7147, 0.4509, 0.6815, 0.5008, 0.6759, 0.03766, 0.5329, 0.06438, 0.4939, 0.0939, 0.5241, 0.07803, 0.5699, 0.0172, 0.4955, 0.03424, 0.4648, 0.06438, 0.4939, 0.03766, 0.5329, 0.5026, 0.6319, 0.4744, 0.6465, 0.4634, 0.5955, 0.495, 0.5945, 0.07803, 0.5699, 0.0939, 0.5241, 0.1499, 0.5445, 0.1229, 0.5878, 0.4509, 0.6815, 0.4315, 0.6788, 0.4342, 0.6496, 0.4532, 0.6516, 0.07411, 0.4499, 0.07372, 0.4327, 0.1041, 0.431, 0.1011, 0.4513, 0.03424, 0.4648, 0.04219, 0.4465, 0.07411, 0.4499, 0.06438, 0.4939, 0.4744, 0.6465, 0.4532, 0.6516, 0.4453, 0.5992, 0.4634, 0.5955, 0.06438, 0.4939, 0.07411, 0.4499, 0.1011, 0.4513, 0.0939, 0.5241, 0.5008, 0.6759, 0.4509, 0.6815, 0.4532, 0.6516, 0.4744, 0.6465, 0.04703, 0.4331, 0.04675, 0.4264, 0.07325, 0.4239, 0.07372, 0.4327, 0.1041, 0.431, 0.104, 0.4217, 0.1558, 0.4216, 0.156, 0.4292, 0.4428, 0.7147, 0.4286, 0.7064, 0.4315, 0.6788, 0.4509, 0.6815, 0.1011, 0.4513, 0.1041, 0.431, 0.156, 0.4292, 0.1674, 0.443, 0.04219, 0.4465, 0.04703, 0.4331, 0.07372, 0.4327, 0.07411, 0.4499, 0.4532, 0.6516, 0.4342, 0.6496, 0.4338, 0.6077, 0.4453, 0.5992, 0.4215, 0.7058, 0.4094, 0.7109, 0.4073, 0.6773, 0.423, 0.6781, 0.423, 0.6781, 0.4073, 0.6773, 0.4111, 0.6499, 0.4241, 0.6487, 0.4342, 0.6496, 0.4241, 0.6487, 0.427, 0.6076, 0.4338, 0.6077, 0.07372, 0.4327, 0.07325, 0.4239, 0.104, 0.4217, 0.1041, 0.431, 0.4315, 0.6788, 0.423, 0.6781, 0.4241, 0.6487, 0.4342, 0.6496, 0.4286, 0.7064, 0.4215, 0.7058, 0.423, 0.6781, 0.4315, 0.6788, 0.4111, 0.6499, 0.3912, 0.6487, 0.392, 0.5945, 0.4192, 0.6001, 0.04168, 0.4166, 0.03638, 0.39, 0.07237, 0.3913, 0.07264, 0.4108, 0.104, 0.4217, 0.09909, 0.4068, 0.1649, 0.4116, 0.1558, 0.4216, 0.04675, 0.4264, 0.04168, 0.4166, 0.07264, 0.4108, 0.07325, 0.4239, 0.4241, 0.6487, 0.4111, 0.6499, 0.4192, 0.6001, 0.427, 0.6076, 0.07325, 0.4239, 0.07264, 0.4108, 0.09909, 0.4068, 0.104, 0.4217, 0.09771, 0.39, 0.09207, 0.3684, 0.1408, 0.3346, 0.1674, 0.3784, 0.3827, 0.7122, 0.3461, 0.6908, 0.3683, 0.6656, 0.3874, 0.6756, 0.07264, 0.4108, 0.07237, 0.3913, 0.09771, 0.39, 0.09909, 0.4068, 0.4073, 0.6773, 0.3874, 0.6756, 0.3912, 0.6487, 0.4111, 0.6499, 0.4094, 0.7109, 0.3827, 0.7122, 0.3874, 0.6756, 0.4073, 0.6773, 0.09909, 0.4068, 0.09771, 0.39, 0.1674, 0.3784, 0.1649, 0.4116, 0.06883, 0.3714, 0.06646, 0.3584, 0.09082, 0.358, 0.09207, 0.3684, 0.3762, 0.6448, 0.368, 0.6419, 0.3639, 0.607, 0.371, 0.6002, 0.03638, 0.39, 0.03848, 0.3681, 0.06883, 0.3714, 0.07237, 0.3913, 0.3912, 0.6487, 0.3762, 0.6448, 0.371, 0.6002, 0.392, 0.5945, 0.07237, 0.3913, 0.06883, 0.3714, 0.09207, 0.3684, 0.09771, 0.39, 0.3874, 0.6756, 0.3683, 0.6656, 0.3762, 0.6448, 0.3912, 0.6487, 0.8881, 0.04293, 0.9059, 0.04421, 0.9069, 0.08722, 0.8875, 0.08903, 0.8875, 0.08903, 0.9069, 0.08722, 0.9105, 0.1147, 0.8891, 0.1157, 0.3683, 0.6656, 0.3514, 0.6551, 0.368, 0.6419, 0.3762, 0.6448, 0.3461, 0.6908, 0.3407, 0.679, 0.3514, 0.6551, 0.3683, 0.6656, 0.09207, 0.3684, 0.09082, 0.358, 0.1292, 0.3315, 0.1408, 0.3346, 0.03848, 0.3681, 0.04307, 0.3586, 0.06646, 0.3584, 0.06883, 0.3714, 0.6083, 0.9389, 0.6058, 0.9162, 0.6527, 0.9162, 0.6447, 0.9381, 0.9078, 0.0172, 0.9467, 0.02443, 0.9364, 0.04788, 0.9059, 0.04421, 0.7326, 0.5387, 0.7344, 0.5215, 0.7573, 0.5263, 0.7535, 0.5428, 0.6982, 0.5394, 0.6979, 0.5224, 0.7344, 0.5215, 0.7326, 0.5387, 0.8889, 0.0172, 0.9078, 0.0172, 0.9059, 0.04421, 0.8881, 0.04293, 0.6785, 0.5428, 0.6754, 0.5262, 0.6979, 0.5224, 0.6982, 0.5394, 0.9467, 0.02443, 0.9527, 0.02369, 0.9637, 0.03403, 0.9364, 0.04788, 0.8747, 0.5559, 0.8739, 0.5215, 0.9218, 0.5215, 0.9216, 0.5559, 0.9069, 0.08722, 0.935, 0.08175, 0.9499, 0.1009, 0.9105, 0.1147, 0.9059, 0.04421, 0.9364, 0.04788, 0.935, 0.08175, 0.9069, 0.08722, 0.8092, 0.7212, 0.8105, 0.7109, 0.8572, 0.7094, 0.8574, 0.7212, 0.8877, 0.2811, 0.8875, 0.2747, 0.9358, 0.2747, 0.9355, 0.2794, 0.935, 0.08175, 0.9673, 0.08895, 0.9587, 0.1003, 0.9499, 0.1009, 0.9364, 0.04788, 0.9637, 0.03403, 0.9673, 0.08895, 0.935, 0.08175, 0.4269, 0.7595, 0.4278, 0.7491, 0.4583, 0.7559, 0.4541, 0.7644, 0.06628, 0.9587, 0.06628, 0.9788, 0.03945, 0.979, 0.02318, 0.9597, 0.1995, 0.7954, 0.2158, 0.7768, 0.2421, 0.7773, 0.2421, 0.7972])
me_cylinder.materials.append(mat_golem_material)
me_cylinder.use_remesh_preserve_volume = False
me_cylinder.use_remesh_preserve_attributes = False
me_cylinder.use_mirror_vertex_groups = False
me_cylinder.update()

# ---- objects
ob_cylinder = bpy.data.objects.new('Cylinder', me_cylinder)
ob_lamp = bpy.data.objects.new('Lamp', light_lamp)
ob_camera = bpy.data.objects.new('Camera', cam_camera)

# ---- transforms, parenting, visibility, modifiers, constraints
ob_cylinder.location = (0.0, 0.0, 0.0)
ob_cylinder.lineart.crease_threshold = 0.0
_vg = ob_cylinder.vertex_groups.new(name='Bone')
for _i, _w in zip([56, 57, 60, 61, 62, 63, 64, 65, 66, 67, 68, 69, 70, 71, 72, 73, 74, 75, 76, 77, 216, 217, 221, 222, 223, 224, 225, 226, 227, 228, 229, 230, 231, 232, 233, 234, 235, 236, 237, 238, 239, 240, 241, 242, 243, 244, 245, 246, 247, 248, 249, 250], [0.06741, 0.01342, 0.349, 0.2073, 0.1012, 0.05128, 0.02387, 0.4222, 0.1171, 0.06137, 0.1755, 0.4247, 0.1152, 0.07299, 0.08355, 0.1647, 0.069, 0.03303, 0.01131, 0.04621, 0.06624, 0.01714, 0.1465, 0.3223, 0.3514, 0.6048, 0.2078, 0.6428, 0.1074, 0.4693, 0.0523, 0.02381, 0.4254, 0.6652, 0.1189, 0.06214, 0.1767, 0.238, 0.4262, 0.6195, 0.1164, 0.07376, 0.0843, 0.09091, 0.1661, 0.1915, 0.06988, 0.0341, 0.01198, 0.009724, 0.04769, 0.042]): _vg.add([_i], _w, 'REPLACE')
_vg = ob_cylinder.vertex_groups.new(name='Bone.001')
for _i, _w in zip([56, 60, 61, 63, 64, 65, 66, 67, 68, 69, 70, 71, 72, 73, 74, 75, 76, 77, 78, 79, 80, 81, 82, 83, 84, 85, 96, 223, 224, 225, 226, 227, 229, 230, 231, 232, 233, 234, 235, 236, 237, 238, 239, 240, 241, 242, 243, 244, 245, 246, 247, 248, 249, 250, 251, 252, 253, 254, 255, 256, 257, 258, 259, 260, 261, 262, 281], [0.001122, 0.2663, 0.1071, 0.04339, 0.06992, 0.1355, 0.1677, 0.2038, 0.5561, 0.2942, 0.446, 0.4586, 0.6563, 0.5888, 0.5048, 0.4732, 0.5316, 0.5157, 0.1284, 0.1274, 0.2098, 0.1866, 0.032, 0.07424, 0.04029, 0.02177, 0.02709, 0.2647, 0.2432, 0.1064, 0.05695, 7.801e-05, 0.0438, 0.06942, 0.1353, 0.101, 0.1684, 0.204, 0.5543, 0.6432, 0.2932, 0.247, 0.4445, 0.4568, 0.6533, 0.7943, 0.5857, 0.7096, 0.5014, 0.4695, 0.5272, 0.7803, 0.5117, 0.8295, 0.1266, 0.1242, 0.2058, 0.6561, 0.187, 0.7473, 0.0339, 0.07074, 0.04108, 0.001503, 0.02369, 0.1032, 0.02314]): _vg.add([_i], _w, 'REPLACE')
_vg = ob_cylinder.vertex_groups.new(name='Bone.008')
for _i, _w in zip([72, 73, 74, 76, 77, 78, 79, 80, 81, 82, 83, 84, 85, 86, 87, 88, 89, 90, 100, 101, 254, 256, 262, 267], [0.02327, 0.04648, 0.04196, 0.1082, 0.188, 0.007261, 0.02604, 0.3135, 0.5381, 0.1152, 0.1227, 0.104, 0.6191, 0.4752, 0.401, 0.01742, 0.1989, 0.005955, 0.06117, 0.05182, 0.0127, 0.05428, 0.08602, 0.01376]): _vg.add([_i], _w, 'REPLACE')
_vg = ob_cylinder.vertex_groups.new(name='Bone.009')
for _i, _w in zip([67, 68, 69, 70, 71, 72, 73, 74, 75, 76, 77, 78, 79, 80, 81, 82, 83, 84, 85, 86, 87, 89, 90, 96, 97, 98, 99, 100, 101, 102, 103, 104, 105, 106, 107, 108, 254], [0.01849, 0.02091, 0.005871, 0.06794, 0.08418, 0.07109, 0.05663, 0.1651, 0.215, 0.1657, 0.143, 0.5516, 0.5376, 0.2311, 0.1985, 0.7527, 0.6477, 0.109, 0.113, 0.4949, 0.4971, 0.04208, 0.007373, 0.183, 0.1054, 0.299, 0.1733, 0.7609, 0.8012, 0.07855, 0.03069, 0.04354, 0.01256, 0.05356, 0.02091, 0.01702, 0.003377]): _vg.add([_i], _w, 'REPLACE')
_vg = ob_cylinder.vertex_groups.new(name='Bone.010')
for _i, _w in zip([70, 71, 74, 75, 76, 77, 78, 79, 80, 82, 83, 96, 97, 98, 99, 100, 101, 102, 103, 104, 105, 106, 107, 108, 109, 110, 111, 112, 113, 114, 115, 116, 117, 118, 119, 120, 121, 122, 123, 124, 125, 126, 127, 128, 129, 130, 131, 132, 133, 134, 135, 136, 137, 138, 142], [0.002799, 0.01748, 0.06506, 0.08789, 0.03932, 0.02668, 0.2336, 0.2238, 0.02158, 0.07422, 0.08679, 0.687, 0.8248, 0.6159, 0.7849, 0.1486, 0.1335, 0.7328, 0.8451, 0.7741, 0.8538, 0.7356, 0.7958, 0.6045, 0.7256, 0.5942, 0.7178, 0.5141, 0.5223, 0.3937, 0.3766, 0.3995, 0.3763, 0.375, 0.3416, 0.2498, 0.2061, 0.249, 0.251, 0.2816, 0.2466, 0.107, 0.066, 0.1164, 0.0825, 0.123, 0.09655, 0.05454, 0.005058, 0.06446, 0.007035, 0.05295, 0.007366, 0.01692, 0.01362]): _vg.add([_i], _w, 'REPLACE')
_vg = ob_cylinder.vertex_groups.new(name='Bone.011')
for _i, _w in zip([96, 97, 98, 102, 103, 104, 105, 106, 107, 108, 109, 110, 111, 112, 113, 114, 115, 116, 117, 118, 119, 120, 121, 122, 123, 124, 125, 126, 127, 128, 129, 130, 131, 132, 133, 134, 135, 136, 137, 138, 139, 140, 141, 142, 143, 144, 145, 146, 147, 148, 149, 150, 151, 152, 153, 154, 155, 156, 157], [0.06894, 0.01795, 0.01887, 0.162, 0.1012, 0.1675, 0.1093, 0.2038, 0.1649, 0.351, 0.2572, 0.3748, 0.2708, 0.4618, 0.4643, 0.58, 0.6132, 0.5793, 0.6168, 0.6078, 0.6492, 0.734, 0.7882, 0.7376, 0.744, 0.7055, 0.7469, 0.8864, 0.9321, 0.8773, 0.9157, 0.8714, 0.9008, 0.9422, 0.9716, 0.9321, 0.9708, 0.9446, 0.9705, 0.9646, 0.983, 0.9739, 0.9897, 0.9667, 0.9818, 0.9842, 0.9919, 0.9911, 0.9963, 0.9871, 0.9928, 0.9939, 0.9958, 0.9937, 0.9956, 0.994, 0.9957, 0.9941, 0.9956]): _vg.add([_i], _w, 'REPLACE')
_vg = ob_cylinder.vertex_groups.new(name='Bone.012')
for _i, _w in zip([241, 243, 245, 246, 247, 249, 251, 252, 253, 254, 255, 256, 257, 258, 259, 261, 262, 263, 264, 265, 267, 268, 269, 285, 286], [0.02542, 0.04723, 0.04274, 8.422e-05, 0.1112, 0.1884, 0.007962, 0.02505, 0.3215, 0.01439, 0.5355, 0.05396, 0.1177, 0.121, 0.1078, 0.6113, 0.08494, 0.4727, 0.4026, 0.02152, 0.01399, 0.2012, 0.009943, 0.0613, 0.05275]): _vg.add([_i], _w, 'REPLACE')
_vg = ob_cylinder.vertex_groups.new(name='Bone.013')
for _i, _w in zip([234, 235, 237, 239, 240, 241, 243, 245, 246, 247, 249, 251, 252, 253, 254, 255, 257, 258, 259, 261, 263, 264, 268, 269, 281, 282, 283, 284, 285, 286, 287, 288, 289, 290, 291, 292, 293], [0.0199, 0.02222, 0.006756, 0.0689, 0.08553, 0.07244, 0.05753, 0.1669, 0.2181, 0.1684, 0.1445, 0.5541, 0.5442, 0.233, 0.004029, 0.1987, 0.7466, 0.6591, 0.1118, 0.1155, 0.4943, 0.4982, 0.04636, 0.01074, 0.1793, 0.1046, 0.2985, 0.1748, 0.7609, 0.7974, 0.07437, 0.03112, 0.03912, 0.01865, 0.05309, 0.02766, 0.01114]): _vg.add([_i], _w, 'REPLACE')
_vg = ob_cylinder.vertex_groups.new(name='Bone.014')
for _i, _w in zip([239, 240, 245, 246, 247, 249, 251, 252, 253, 257, 258, 281, 282, 283, 284, 285, 286, 287, 288, 289, 290, 291, 292, 293, 294, 295, 296, 297, 298, 299, 300, 301, 302, 303, 304, 305, 306, 307, 308, 309, 310, 311, 312, 313, 314, 315, 316, 317, 318, 319, 320, 321, 322, 323, 327, 328], [0.003354, 0.01818, 0.06556, 0.08866, 0.03952, 0.02791, 0.2338, 0.2252, 0.01983, 0.07647, 0.08486, 0.7031, 0.829, 0.626, 0.7857, 0.1531, 0.1382, 0.7569, 0.8503, 0.815, 0.8637, 0.8192, 0.8594, 0.6297, 0.7377, 0.6507, 0.7323, 0.7076, 0.732, 0.4028, 0.4057, 0.4413, 0.4407, 0.5502, 0.5495, 0.2502, 0.231, 0.2724, 0.3104, 0.4023, 0.3952, 0.1041, 0.07907, 0.1249, 0.1154, 0.1651, 0.1611, 0.05204, 0.01885, 0.06869, 0.04149, 0.06847, 0.06668, 0.01312, 0.03116, 0.02745]): _vg.add([_i], _w, 'REPLACE')
_vg = ob_cylinder.vertex_groups.new(name='Bone.015')
for _i, _w in zip([281, 282, 283, 287, 288, 289, 290, 291, 292, 293, 294, 295, 296, 297, 298, 299, 300, 301, 302, 303, 304, 305, 306, 307, 308, 309, 310, 311, 312, 313, 314, 315, 316, 317, 318, 319, 320, 321, 322, 323, 324, 325, 326, 327, 328, 329, 330, 331, 332, 333, 334, 335, 336, 337, 338, 339, 340, 341, 342], [0.05959, 0.01255, 0.003698, 0.1442, 0.09601, 0.1299, 0.09584, 0.1209, 0.09756, 0.33, 0.245, 0.3208, 0.2533, 0.2656, 0.2491, 0.574, 0.5837, 0.5398, 0.5503, 0.4335, 0.4402, 0.7359, 0.7629, 0.716, 0.6833, 0.5856, 0.5974, 0.8905, 0.9188, 0.8699, 0.8822, 0.8299, 0.8357, 0.9454, 0.9646, 0.9285, 0.9533, 0.9294, 0.9319, 0.967, 0.9789, 0.975, 0.9804, 0.9581, 0.9604, 0.9856, 0.9898, 0.9915, 0.9933, 0.9844, 0.9851, 0.9927, 0.9935, 0.9921, 0.9926, 0.9928, 0.9934, 0.9927, 0.9932]): _vg.add([_i], _w, 'REPLACE')
_vg = ob_cylinder.vertex_groups.new(name='Bone.016')
for _i, _w in zip([76, 80, 83, 84, 85, 87, 88, 89, 90, 91, 92, 93, 247, 253, 254, 256, 259, 261, 262, 264, 265, 266, 267, 268, 269, 271, 273, 275, 277], [0.01461, 0.09085, 0.001935, 0.4054, 0.1914, 0.03996, 0.1233, 0.6074, 0.109, 0.05339, 0.007178, 0.0184, 0.01248, 0.08729, 0.03591, 0.08228, 0.3946, 0.194, 0.6711, 0.03634, 0.1253, 0.04247, 0.8121, 0.5993, 0.1097, 0.05585, 0.009872, 0.02285, 0.001439]): _vg.add([_i], _w, 'REPLACE')
_vg = ob_cylinder.vertex_groups.new(name='Bone.017')
for _i, _w in zip([80, 84, 88, 89, 90, 91, 92, 93, 94, 247, 248, 253, 254, 259, 260, 264, 265, 266, 267, 268, 269, 270, 271, 272, 273, 274, 275, 276, 277, 279, 343, 345], [0.0459, 0.1552, 0.6666, 0.08541, 0.1228, 0.595, 0.09196, 0.4991, 0.01192, 0.003631, 0.03318, 0.0642, 0.1345, 0.2364, 0.8468, 0.0004112, 0.6881, 0.898, 0.0816, 0.09692, 0.4723, 0.00681, 0.646, 0.7823, 0.1804, 0.03771, 0.5467, 0.5429, 0.1132, 0.03993, 0.01959, 0.003295]): _vg.add([_i], _w, 'REPLACE')
_vg = ob_cylinder.vertex_groups.new(name='Bone.018')
for _i, _w in zip([80, 84, 88, 89, 90, 91, 92, 93, 94, 95, 158, 159, 259, 260, 265, 266, 269, 270, 271, 272, 273, 274, 275, 276, 277, 278, 279, 280, 343, 344, 345, 346], [0.02645, 0.1673, 0.142, 0.008073, 0.6955, 0.322, 0.8608, 0.4471, 0.9281, 0.967, 0.9777, 0.9823, 0.09001, 0.08719, 0.1144, 0.03791, 0.3411, 0.9665, 0.2658, 0.1988, 0.7691, 0.9512, 0.3951, 0.4501, 0.843, 0.9938, 0.9422, 0.9944, 0.9524, 0.9974, 0.9643, 0.9982]): _vg.add([_i], _w, 'REPLACE')
_vg = ob_cylinder.vertex_groups.new(name='Bone.002')
for _i, _w in zip([36, 40, 41, 42, 45, 46, 47, 50, 51, 52, 54, 55, 56, 57, 58, 59, 60, 61, 62, 63, 64, 65, 66, 67, 68, 69, 70, 71, 72, 73, 74, 75, 215, 217, 220, 221, 222, 224, 226, 227, 228, 232, 236, 238], [0.002906, 0.02621, 0.0387, 0.00613, 0.1387, 0.08752, 0.09138, 0.1944, 0.1477, 0.1511, 0.02612, 0.9222, 0.6277, 0.7368, 0.1579, 0.1521, 0.2329, 0.5085, 0.4576, 0.3732, 0.3621, 0.1965, 0.3068, 0.3055, 0.1142, 0.09948, 0.145, 0.1542, 0.05444, 0.04833, 0.06355, 0.06593, 0.06514, 0.03855, 0.9695, 0.6462, 0.3649, 0.05403, 0.1405, 0.01069, 0.2768, 0.07967, 0.0105, 0.01863]): _vg.add([_i], _w, 'REPLACE')
_vg = ob_cylinder.vertex_groups.new(name='Bone.003')
for _i, _w in zip([15, 16, 17, 18, 19, 20, 21, 22, 23, 24, 25, 26, 27, 28, 29, 30, 31, 32, 33, 34, 35, 36, 37, 38, 39, 40, 41, 42, 43, 44, 45, 46, 47, 48, 49, 50, 51, 52, 53, 54, 55, 56, 57, 58, 59, 60, 61, 62, 63, 64, 65, 66, 67, 68, 69, 70, 71, 72, 73, 74, 75, 221, 228, 232], [0.03456, 0.04885, 0.01795, 0.006838, 0.01378, 0.09872, 0.1024, 0.08177, 0.06824, 0.07475, 0.3435, 0.3009, 0.3063, 0.2578, 0.2569, 0.4379, 0.3893, 0.4032, 0.3327, 0.321, 0.7096, 0.5751, 0.7203, 0.5893, 0.487, 0.8165, 0.6544, 0.8179, 0.6984, 0.5935, 0.8188, 0.7729, 0.8614, 0.872, 0.8063, 0.7749, 0.7669, 0.8173, 0.9345, 0.8981, 0.0643, 0.2407, 0.208, 0.8028, 0.798, 0.09145, 0.1332, 0.394, 0.511, 0.5055, 0.1948, 0.3573, 0.3655, 0.05975, 0.1029, 0.1657, 0.1678, 0.01659, 0.05231, 0.07127, 0.06981, 0.03389, 0.06169, 0.03942]): _vg.add([_i], _w, 'REPLACE')
_vg = ob_cylinder.vertex_groups.new(name='Bone.004')
for _i, _w in zip([2, 3, 4, 5, 6, 7, 8, 9, 10, 11, 12, 13, 14, 15, 16, 17, 18, 19, 20, 21, 22, 23, 24, 25, 26, 27, 28, 29, 30, 31, 32, 33, 34, 35, 36, 37, 38, 39, 40, 41, 42, 43, 44, 45, 46, 47, 48, 49, 51, 53, 54], [0.008412, 0.01045, 0.3864, 0.258, 0.3879, 0.2485, 0.006637, 0.01257, 0.1233, 0.0001765, 0.1845, 0.1793, 0.1031, 0.735, 0.6612, 0.7768, 0.7858, 0.747, 0.7988, 0.7482, 0.8366, 0.8538, 0.8264, 0.5966, 0.61, 0.6486, 0.7005, 0.6879, 0.5193, 0.5469, 0.5665, 0.6408, 0.6414, 0.2536, 0.3671, 0.2547, 0.3917, 0.4852, 0.1353, 0.2736, 0.146, 0.2869, 0.3782, 0.01837, 0.1156, 0.0272, 0.1124, 0.165, 0.05537, 0.02433, 0.05256]): _vg.add([_i], _w, 'REPLACE')
_vg = ob_cylinder.vertex_groups.new(name='Bone.019')
for _i, _w in zip([0, 1, 2, 3, 4, 5, 6, 7, 8, 9, 10, 11, 12, 13, 14, 15, 16, 17, 18, 19, 20, 21, 22, 23, 24, 25, 26, 27, 28, 29, 30, 31, 34, 36], [0.9994, 1.0, 0.97, 0.9678, 0.6124, 0.7387, 0.6112, 0.749, 0.9711, 0.9673, 0.8709, 0.9733, 0.8095, 0.8159, 0.893, 0.2213, 0.2872, 0.1885, 0.1853, 0.2202, 0.09923, 0.1449, 0.07992, 0.077, 0.09696, 0.04739, 0.07512, 0.02756, 0.02726, 0.04819, 0.00765, 0.04106, 0.01064, 0.004209]): _vg.add([_i], _w, 'REPLACE')
_vg = ob_cylinder.vertex_groups.new(name='LewaNogaIK')
for _i, _w in zip([196, 200, 201, 202, 205, 206, 207, 210, 211, 212, 214, 215, 216, 217, 218, 219, 221, 222, 223, 224, 225, 226, 227, 228, 229, 230, 231, 232, 233, 234, 235, 236, 237, 238, 239, 240, 241, 243, 245, 246], [0.003013, 0.02595, 0.04089, 0.007962, 0.1387, 0.09133, 0.09101, 0.1928, 0.1559, 0.1484, 0.02338, 0.875, 0.6874, 0.6949, 0.1461, 0.1476, 0.1136, 0.2996, 0.2395, 0.05249, 0.5282, 0.1266, 0.4342, 0.1056, 0.3674, 0.3622, 0.1853, 0.05132, 0.3016, 0.3041, 0.1168, 0.01049, 0.09442, 0.0007838, 0.1428, 0.1541, 0.05564, 0.04465, 0.06273, 0.06605]): _vg.add([_i], _w, 'REPLACE')
_vg = ob_cylinder.vertex_groups.new(name='Bone.006')
for _i, _w in zip([175, 176, 177, 178, 180, 181, 182, 183, 184, 185, 186, 187, 188, 189, 190, 191, 192, 193, 194, 195, 196, 197, 198, 199, 200, 201, 202, 203, 204, 205, 206, 207, 208, 209, 210, 211, 212, 213, 214, 215, 216, 217, 218, 219, 221, 223, 225, 227, 228, 229, 230, 231, 232, 233, 234, 235, 237, 239, 240, 241, 243, 245, 246], [0.02772, 0.03739, 0.01894, 0.00375, 0.0924, 0.09236, 0.0815, 0.06298, 0.05201, 0.3315, 0.2817, 0.2986, 0.2296, 0.1706, 0.4242, 0.369, 0.3939, 0.2934, 0.2672, 0.7061, 0.5644, 0.6928, 0.4927, 0.4526, 0.8129, 0.6476, 0.7935, 0.6297, 0.5673, 0.8118, 0.7734, 0.8508, 0.8436, 0.8003, 0.7664, 0.7688, 0.8089, 0.9273, 0.901, 0.05176, 0.2363, 0.2133, 0.8109, 0.8108, 0.03484, 0.09069, 0.1317, 0.3894, 0.06152, 0.5123, 0.5085, 0.1933, 0.03871, 0.3566, 0.366, 0.05957, 0.1025, 0.1657, 0.1681, 0.01672, 0.05245, 0.07153, 0.07012]): _vg.add([_i], _w, 'REPLACE')
_vg = ob_cylinder.vertex_groups.new(name='Bone.007')
for _i, _w in zip([162, 163, 164, 165, 166, 167, 168, 169, 170, 171, 172, 173, 174, 175, 176, 177, 178, 179, 180, 181, 182, 183, 184, 185, 186, 187, 188, 189, 190, 191, 192, 193, 194, 195, 196, 197, 198, 199, 200, 201, 202, 203, 204, 205, 206, 207, 208, 209, 211, 213, 214], [0.007481, 0.01146, 0.3918, 0.2669, 0.3773, 0.2478, 0.007087, 0.01222, 0.1274, 0.0009025, 0.1944, 0.1837, 0.1039, 0.7453, 0.6754, 0.7724, 0.7816, 0.7625, 0.8106, 0.7663, 0.8333, 0.8548, 0.8566, 0.6122, 0.6365, 0.6542, 0.728, 0.7928, 0.5357, 0.5736, 0.5741, 0.6812, 0.7059, 0.2587, 0.3828, 0.2801, 0.4916, 0.5263, 0.1387, 0.285, 0.1678, 0.3579, 0.4101, 0.02116, 0.1189, 0.03923, 0.1416, 0.1749, 0.05632, 0.04106, 0.05417]): _vg.add([_i], _w, 'REPLACE')
_vg = ob_cylinder.vertex_groups.new(name='Bone.020')
for _i, _w in zip([160, 161, 162, 163, 164, 165, 166, 167, 168, 169, 170, 171, 172, 173, 174, 175, 176, 177, 178, 179, 180, 181, 182, 183, 184, 185, 186, 187, 188, 189, 190, 191], [0.9995, 1.0, 0.9705, 0.9675, 0.607, 0.7298, 0.6217, 0.7498, 0.971, 0.9679, 0.867, 0.9731, 0.7993, 0.8117, 0.8931, 0.2145, 0.279, 0.1923, 0.1911, 0.2142, 0.09395, 0.1373, 0.08331, 0.08128, 0.09004, 0.04077, 0.06885, 0.03061, 0.02887, 0.01544, 0.00274, 0.0307]): _vg.add([_i], _w, 'REPLACE')
_m = ob_cylinder.modifiers.new('Armature', 'ARMATURE')
ob_lamp.location = (0.5446, -4.707, 2.981)
ob_lamp.rotation_euler = (0.6503, 0.05522, 1.866)
ob_lamp.lock_rotations_4d = False
ob_lamp.empty_display_type = 'ARROWS'
ob_lamp.color = (0.0, 0.0, 0.0, 0.0)
ob_lamp.lineart.crease_threshold = 0.0
ob_camera.location = (7.481, -6.508, 5.344)
ob_camera.rotation_euler = (1.109, 0.01082, 0.8149)
ob_camera.lock_rotations_4d = False
ob_camera.empty_display_type = 'ARROWS'
ob_camera.color = (0.0, 0.0, 0.0, 0.0)
ob_camera.display_type = 'WIRE'
ob_camera.lineart.crease_threshold = 0.0

# ---- collection membership
col_collection_1.objects.link(ob_cylinder)
col_collection_1.objects.link(ob_lamp)
col_collection_1.objects.link(ob_camera)

# ---- scene / render settings (as saved in the file)
scene.camera = ob_camera
scene.frame_start = 0; scene.frame_end = 37; scene.frame_set(20)
scene.render.engine = 'CYCLES'
scene.render.resolution_percentage = 50
scene.render.dither_intensity = 0.0
scene.cycles.use_denoising = False
scene.cycles.samples = 10
scene.cycles.sampling_pattern = 'TABULATED_SOBOL'
scene.cycles.light_sampling_threshold = 0.0
scene.cycles.use_adaptive_sampling = False
scene.cycles.use_light_tree = False
scene.cycles.blur_glossy = 0.0
scene.cycles.pixel_filter_type = 'GAUSSIAN'
scene.cycles.sample_clamp_indirect = 0.0
scene.view_settings.view_transform = 'Standard'
bpy.context.view_layer.update()
